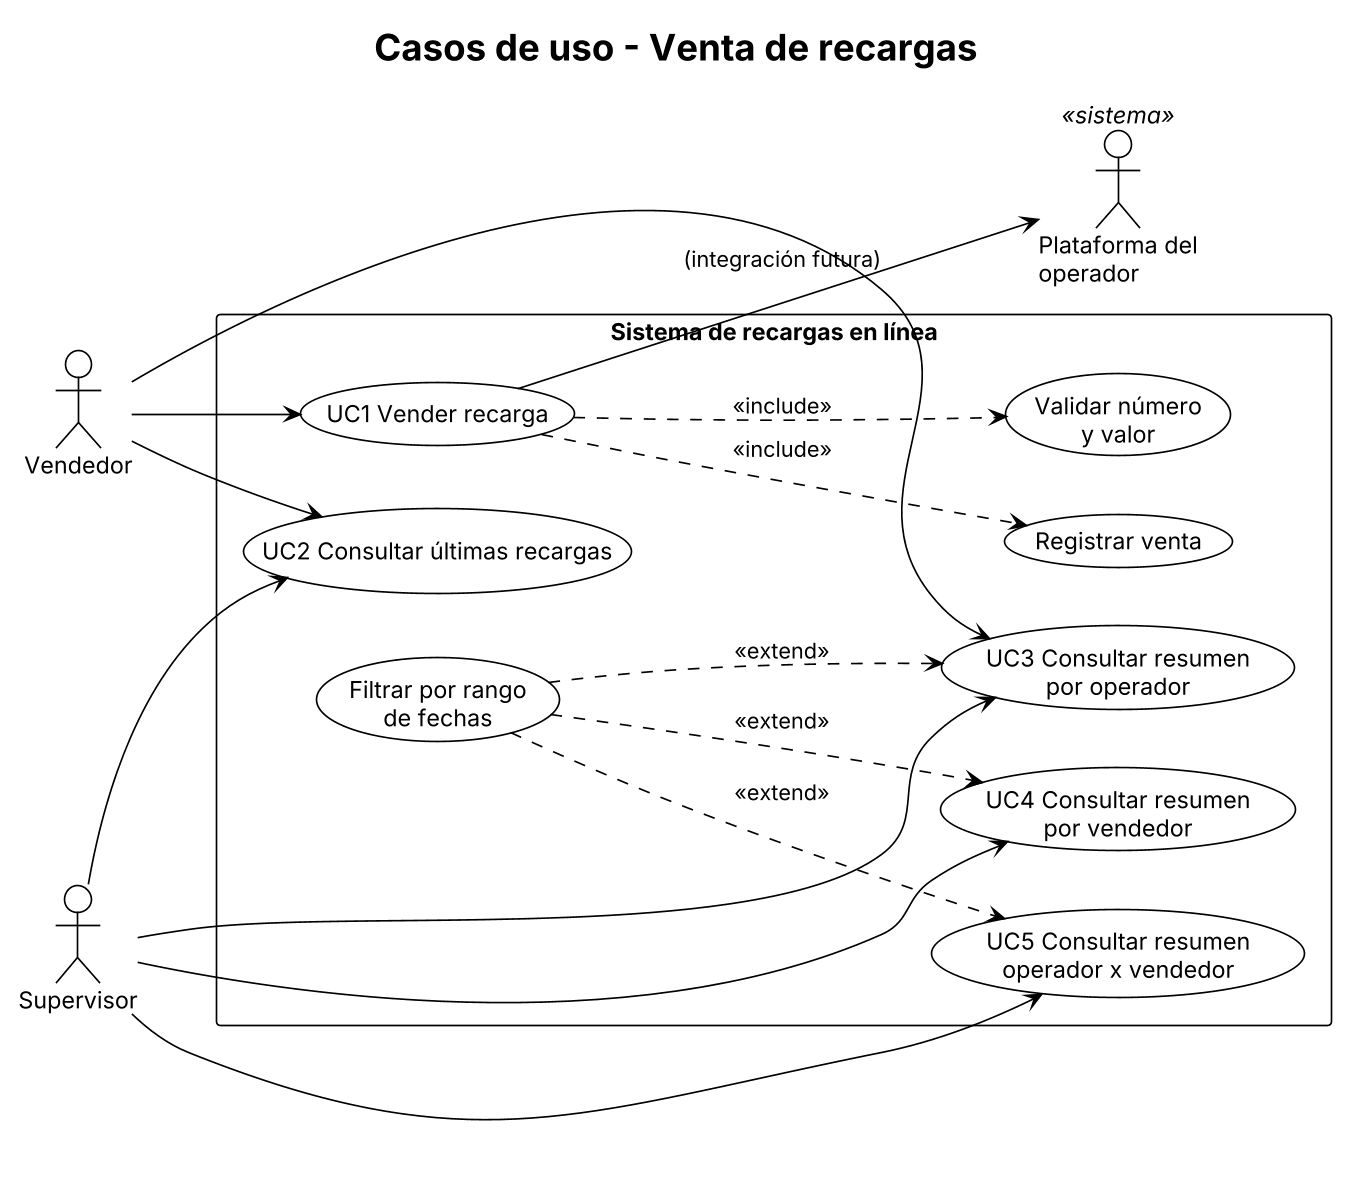

The diagram above was rendered by PlantUML. Its source (embedded in the PNG):
@startuml casos-de-uso
!theme plain
skinparam dpi 160
skinparam defaultFontName Arial
left to right direction
title Casos de uso - Venta de recargas

actor "Vendedor" as vendedor
actor "Supervisor" as supervisor
actor "Plataforma del\noperador" as plataforma <<sistema>>

rectangle "Sistema de recargas en línea" {
  usecase "UC1 Vender recarga" as UC1
  usecase "Validar número\ny valor" as UC1a
  usecase "Registrar venta" as UC1b
  usecase "UC2 Consultar últimas recargas" as UC2
  usecase "UC3 Consultar resumen\npor operador" as UC3
  usecase "UC4 Consultar resumen\npor vendedor" as UC4
  usecase "UC5 Consultar resumen\noperador x vendedor" as UC5
  usecase "Filtrar por rango\nde fechas" as UC6
}

vendedor --> UC1
vendedor --> UC2
vendedor --> UC3
supervisor --> UC3
supervisor --> UC4
supervisor --> UC5
supervisor --> UC2

UC1 ..> UC1a : <<include>>
UC1 ..> UC1b : <<include>>
UC6 ..> UC3 : <<extend>>
UC6 ..> UC4 : <<extend>>
UC6 ..> UC5 : <<extend>>
UC1 --> plataforma : (integración futura)
@enduml